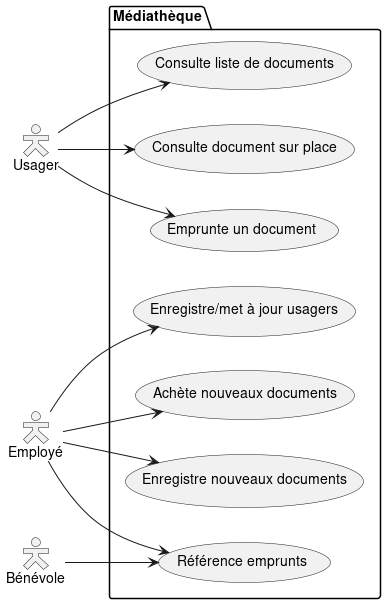

The diagram above was rendered by PlantUML. Its source (embedded in the PNG):
@startuml
skinparam actorStyle Hollow
left to right direction
actor Usager as U
actor Employé as E
actor Bénévole as B
package Médiathèque {
  usecase "Consulte liste de documents" as list
  usecase "Consulte document sur place" as here
  usecase "Emprunte un document" as borr
  usecase "Enregistre/met à jour usagers" as recuser
  usecase "Achète nouveaux documents" as buy
  usecase "Enregistre nouveaux documents" as recdoc
  usecase "Référence emprunts" as refer
}
U --> list
U --> here
U --> borr
E --> recuser
E --> buy
E --> recdoc
E --> refer
B --> refer
@enduml